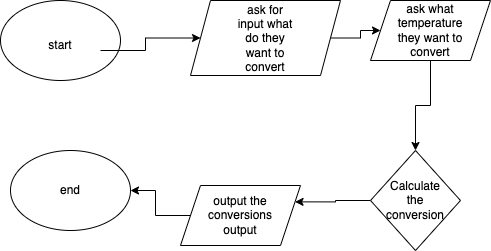

The diagram above was exported from draw.io. Its source (the exported page's mxGraphModel, read from the mxfile embedded in the PNG):
<mxGraphModel dx="896" dy="554" grid="1" gridSize="10" guides="1" tooltips="1" connect="1" arrows="1" fold="1" page="1" pageScale="1" pageWidth="1100" pageHeight="850" background="none" math="0" shadow="0">
  <root>
    <mxCell id="0" />
    <mxCell id="1" parent="0" />
    <mxCell id="1vzrDZrfdw-UdvdjG5uQ-1" value="" style="ellipse;whiteSpace=wrap;html=1;" vertex="1" parent="1">
      <mxGeometry x="160" y="50" width="120" height="80" as="geometry" />
    </mxCell>
    <mxCell id="1vzrDZrfdw-UdvdjG5uQ-2" value="start" style="text;strokeColor=none;align=center;fillColor=none;html=1;verticalAlign=middle;whiteSpace=wrap;rounded=0;" vertex="1" parent="1">
      <mxGeometry x="190" y="80" width="60" height="30" as="geometry" />
    </mxCell>
    <mxCell id="1vzrDZrfdw-UdvdjG5uQ-4" value="" style="edgeStyle=orthogonalEdgeStyle;rounded=0;orthogonalLoop=1;jettySize=auto;html=1;" edge="1" parent="1" target="1vzrDZrfdw-UdvdjG5uQ-3">
      <mxGeometry relative="1" as="geometry">
        <mxPoint x="260" y="100" as="sourcePoint" />
      </mxGeometry>
    </mxCell>
    <mxCell id="1vzrDZrfdw-UdvdjG5uQ-7" value="" style="edgeStyle=orthogonalEdgeStyle;rounded=0;orthogonalLoop=1;jettySize=auto;html=1;" edge="1" parent="1" source="1vzrDZrfdw-UdvdjG5uQ-3" target="1vzrDZrfdw-UdvdjG5uQ-6">
      <mxGeometry relative="1" as="geometry" />
    </mxCell>
    <mxCell id="1vzrDZrfdw-UdvdjG5uQ-3" value="" style="shape=parallelogram;perimeter=parallelogramPerimeter;whiteSpace=wrap;html=1;fixedSize=1;" vertex="1" parent="1">
      <mxGeometry x="350" y="50" width="150" height="75" as="geometry" />
    </mxCell>
    <mxCell id="1vzrDZrfdw-UdvdjG5uQ-5" value="ask for input what do they want to convert" style="text;strokeColor=none;align=center;fillColor=none;html=1;verticalAlign=middle;whiteSpace=wrap;rounded=0;" vertex="1" parent="1">
      <mxGeometry x="395" y="72.5" width="60" height="30" as="geometry" />
    </mxCell>
    <mxCell id="1vzrDZrfdw-UdvdjG5uQ-11" style="edgeStyle=orthogonalEdgeStyle;rounded=0;orthogonalLoop=1;jettySize=auto;html=1;entryX=0.5;entryY=0;entryDx=0;entryDy=0;" edge="1" parent="1" source="1vzrDZrfdw-UdvdjG5uQ-6" target="1vzrDZrfdw-UdvdjG5uQ-10">
      <mxGeometry relative="1" as="geometry" />
    </mxCell>
    <mxCell id="1vzrDZrfdw-UdvdjG5uQ-6" value="" style="shape=parallelogram;perimeter=parallelogramPerimeter;whiteSpace=wrap;html=1;fixedSize=1;" vertex="1" parent="1">
      <mxGeometry x="530" y="50" width="120" height="60" as="geometry" />
    </mxCell>
    <mxCell id="1vzrDZrfdw-UdvdjG5uQ-8" value="ask what temperature they want to convert" style="text;strokeColor=none;align=center;fillColor=none;html=1;verticalAlign=middle;whiteSpace=wrap;rounded=0;" vertex="1" parent="1">
      <mxGeometry x="560" y="65" width="60" height="30" as="geometry" />
    </mxCell>
    <mxCell id="1vzrDZrfdw-UdvdjG5uQ-18" style="edgeStyle=orthogonalEdgeStyle;rounded=0;orthogonalLoop=1;jettySize=auto;html=1;entryX=1;entryY=0.25;entryDx=0;entryDy=0;" edge="1" parent="1" source="1vzrDZrfdw-UdvdjG5uQ-10" target="1vzrDZrfdw-UdvdjG5uQ-14">
      <mxGeometry relative="1" as="geometry" />
    </mxCell>
    <mxCell id="1vzrDZrfdw-UdvdjG5uQ-10" value="" style="rhombus;whiteSpace=wrap;html=1;" vertex="1" parent="1">
      <mxGeometry x="530" y="200" width="90" height="100" as="geometry" />
    </mxCell>
    <mxCell id="1vzrDZrfdw-UdvdjG5uQ-12" value="Calculate the conversion" style="text;strokeColor=none;align=center;fillColor=none;html=1;verticalAlign=middle;whiteSpace=wrap;rounded=0;" vertex="1" parent="1">
      <mxGeometry x="545" y="235" width="60" height="30" as="geometry" />
    </mxCell>
    <mxCell id="1vzrDZrfdw-UdvdjG5uQ-19" style="edgeStyle=orthogonalEdgeStyle;rounded=0;orthogonalLoop=1;jettySize=auto;html=1;entryX=1;entryY=0.5;entryDx=0;entryDy=0;" edge="1" parent="1" source="1vzrDZrfdw-UdvdjG5uQ-14" target="1vzrDZrfdw-UdvdjG5uQ-16">
      <mxGeometry relative="1" as="geometry" />
    </mxCell>
    <mxCell id="1vzrDZrfdw-UdvdjG5uQ-14" value="" style="shape=parallelogram;perimeter=parallelogramPerimeter;whiteSpace=wrap;html=1;fixedSize=1;" vertex="1" parent="1">
      <mxGeometry x="340" y="235" width="120" height="60" as="geometry" />
    </mxCell>
    <mxCell id="1vzrDZrfdw-UdvdjG5uQ-15" value="output the conversions output" style="text;strokeColor=none;align=center;fillColor=none;html=1;verticalAlign=middle;whiteSpace=wrap;rounded=0;" vertex="1" parent="1">
      <mxGeometry x="370" y="250" width="60" height="30" as="geometry" />
    </mxCell>
    <mxCell id="1vzrDZrfdw-UdvdjG5uQ-16" value="" style="ellipse;whiteSpace=wrap;html=1;" vertex="1" parent="1">
      <mxGeometry x="170" y="200" width="120" height="80" as="geometry" />
    </mxCell>
    <mxCell id="1vzrDZrfdw-UdvdjG5uQ-17" value="end" style="text;strokeColor=none;align=center;fillColor=none;html=1;verticalAlign=middle;whiteSpace=wrap;rounded=0;" vertex="1" parent="1">
      <mxGeometry x="200" y="225" width="60" height="30" as="geometry" />
    </mxCell>
  </root>
</mxGraphModel>